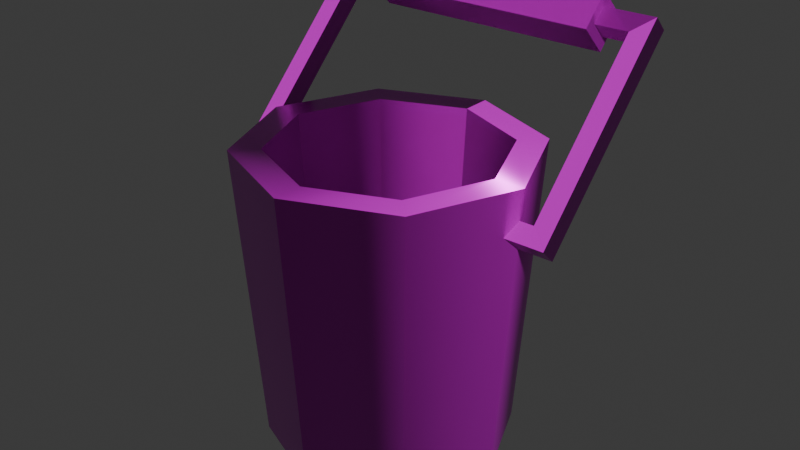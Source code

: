 # Source: metal-bucket.blend  (saved by Blender 5.0.119; exported with 4.5.12 LTS)
import bpy
from mathutils import Matrix  # noqa: F401  (used for matrix-valued properties, if any)

bpy.ops.wm.read_factory_settings(use_empty=True)
scene = bpy.context.scene
scene.name = 'Scene'

# ---- collections
col_collection = bpy.data.collections.new('Collection'); scene.collection.children.link(col_collection)

# ---- images (referenced by path relative to the original .blend; pixels are not part of the script)
import os
ASSET_DIR = os.environ.get("B2B_ASSET_DIR", "")  # directory of the original .blend (textures are referenced by path, not embedded)
HERE = os.path.dirname(os.path.abspath(__file__))  # packed textures are extracted next to this script under _unpacked/

def load_image(name, relpath, width, height, colorspace="sRGB"):
    """Load a texture the original file referenced (path relative to the .blend, or extracted next to this script)."""
    p = next((c for c in (os.path.join(HERE, relpath), os.path.join(ASSET_DIR, relpath)) if relpath and os.path.exists(c)), "")
    if p:
        img = bpy.data.images.load(p, check_existing=True)
        img.name = name
    else:  # same state as the original file: an image datablock whose file is absent (Cycles renders it pink)
        img = bpy.data.images.new(name, width, height)
        img.source = "FILE"
        img.filepath = "//" + (relpath or name)
    img.colorspace_settings.name = colorspace
    return img
img_metal_bucket_worm_001_height_png = load_image('metal-bucket_WORM.001_Height.png', 'textures/metal-bucket/metal-bucket_WORM.001_Height.png', 1024, 1024, 'Non-Color')
img_metal_bucket_worm_001_basecolor_png = load_image('metal-bucket_WORM.001_BaseColor.png', 'textures/metal-bucket/metal-bucket_WORM.001_BaseColor.png', 1024, 1024, 'sRGB')
img_metal_bucket_worm_001_metallic_png = load_image('metal-bucket_WORM.001_Metallic.png', 'textures/metal-bucket/metal-bucket_WORM.001_Metallic.png', 1024, 1024, 'Non-Color')
img_metal_bucket_worm_001_roughness_png = load_image('metal-bucket_WORM.001_Roughness.png', 'textures/metal-bucket/metal-bucket_WORM.001_Roughness.png', 1024, 1024, 'Non-Color')
img_metal_bucket_worm_001_normal_png = load_image('metal-bucket_WORM.001_Normal.png', 'textures/metal-bucket/metal-bucket_WORM.001_Normal.png', 1024, 1024, 'Non-Color')

# ---- materials (node trees are filled in below, after node groups)
mat_worm_001 = bpy.data.materials.new('WORM.001')
mat_worm_001.use_backface_culling_lightprobe_volume = False
mat_worm_001.use_transparent_shadow = False

# ---- material node trees
mat_worm_001.use_nodes = True; mat_worm_001.node_tree.nodes.clear()
_N = mat_worm_001.node_tree.nodes; _L = mat_worm_001.node_tree.links
n0 = _N.new('ShaderNodeBsdfPrincipled'); n0.name = 'Principled BSDF'; n0.location = (10, 300)
n0.distribution = 'GGX'
n0.subsurface_method = 'RANDOM_WALK_SKIN'
n0.inputs[3].default_value = 1.45
n0.inputs[27].default_value = (0.0, 0.0, 0.0, 1.0)
n0.inputs[28].default_value = 1.0
n1 = _N.new('ShaderNodeOutputMaterial'); n1.name = 'Material Output'; n1.location = (300, 300)
n2 = _N.new('ShaderNodeTexImage'); n2.name = 'Image Texture'; n2.location = (84, -876)
n2.label = 'Displacement'
n2.image = img_metal_bucket_worm_001_height_png
n3 = _N.new('ShaderNodeDisplacement'); n3.name = 'Displacement'; n3.location = (110, -400)
n4 = _N.new('ShaderNodeTexImage'); n4.name = 'Image Texture.001'; n4.location = (84, -36)
n4.label = 'Base Color'
n4.image = img_metal_bucket_worm_001_basecolor_png
n5 = _N.new('ShaderNodeTexImage'); n5.name = 'Image Texture.002'; n5.location = (84, -316)
n5.label = 'Metallic'
n5.image = img_metal_bucket_worm_001_metallic_png
n6 = _N.new('ShaderNodeTexImage'); n6.name = 'Image Texture.003'; n6.location = (84, -596)
n6.label = 'Roughness'
n6.image = img_metal_bucket_worm_001_roughness_png
n7 = _N.new('ShaderNodeTexImage'); n7.name = 'Image Texture.004'; n7.location = (84, -1156)
n7.label = 'Normal'
n7.image = img_metal_bucket_worm_001_normal_png
n8 = _N.new('ShaderNodeNormalMap'); n8.name = 'Normal Map'; n8.location = (-240, -620)
n9 = _N.new('ShaderNodeMapping'); n9.name = 'Mapping'; n9.location = (229, -36)
n10 = _N.new('NodeReroute'); n10.name = 'Reroute'; n10.location = (34, -706)
n10.width = 14
n10.socket_idname = 'NodeSocketVector'
n11 = _N.new('ShaderNodeTexCoord'); n11.name = 'Texture Coordinate'; n11.location = (29, -36)
n12 = _N.new('NodeFrame'); n12.name = 'Frame'; n12.location = (-1269, 336)
n12.label = 'Mapping'
n12.width = 398
n13 = _N.new('NodeFrame'); n13.name = 'Frame.001'; n13.location = (-624, 536)
n13.label = 'Textures'
n13.width = 353
n2.parent = n13
n4.parent = n13
n5.parent = n13
n6.parent = n13
n7.parent = n13
n9.parent = n12
n10.parent = n13
n11.parent = n12
_L.new(n0.outputs[0], n1.inputs[0])
_L.new(n2.outputs[0], n3.inputs[0])
_L.new(n3.outputs[0], n1.inputs[2])
_L.new(n4.outputs[0], n0.inputs[0])
_L.new(n5.outputs[0], n0.inputs[1])
_L.new(n6.outputs[0], n0.inputs[2])
_L.new(n7.outputs[0], n8.inputs[1])
_L.new(n8.outputs[0], n0.inputs[5])
_L.new(n10.outputs[0], n4.inputs[0])
_L.new(n10.outputs[0], n5.inputs[0])
_L.new(n10.outputs[0], n6.inputs[0])
_L.new(n10.outputs[0], n2.inputs[0])
_L.new(n10.outputs[0], n7.inputs[0])
_L.new(n9.outputs[0], n10.inputs[0])
_L.new(n11.outputs[2], n9.inputs[0])
n1.is_active_output = True

# ---- world
world_world = bpy.data.worlds.new('World'); scene.world = world_world
world_world.use_nodes = True; world_world.node_tree.nodes.clear()
_N = world_world.node_tree.nodes; _L = world_world.node_tree.links
n0 = _N.new('ShaderNodeOutputWorld'); n0.name = 'World Output'; n0.location = (200, 100)
n1 = _N.new('ShaderNodeBackground'); n1.name = 'Background'; n1.location = (-200, 100)
n1.inputs[0].default_value = (0.05088, 0.05088, 0.05088, 1.0)
_L.new(n1.outputs[0], n0.inputs[0])
n0.is_active_output = True
world_world.color = (0.05088, 0.05088, 0.05088)
world_world.sun_shadow_jitter_overblur = 0.0

# ---- meshes
me_metal_bucket_lod_1 = bpy.data.meshes.new('Metal-Bucket-LOD-1')
me_metal_bucket_lod_1.from_pydata([(0.0, 0.1998, 2.337e-05), (0.0, 0.2337, 0.4906), (0.1413, 0.1413, 2.337e-05), (0.1653, 0.1653, 0.4906), (0.1998, -8.733e-09, 2.337e-05), (0.2337, -1.022e-08, 0.4906), (0.1413, -0.1413, 2.337e-05), (0.1653, -0.1653, 0.4906), (-1.747e-08, -0.1998, 2.337e-05), (-2.043e-08, -0.2337, 0.4906), (-0.1413, -0.1413, 2.337e-05), (-0.1653, -0.1653, 0.4906), (-0.1998, 2.382e-09, 2.337e-05), (-0.2337, 2.787e-09, 0.4906), (-0.1413, 0.1413, 2.337e-05), (-0.1653, 0.1653, 0.4906), (0.1312, 0.1312, 0.4906), (8.881e-10, 0.1856, 0.4906), (0.1856, -7.168e-09, 0.4906), (0.1312, -0.1312, 0.4906), (-1.256e-08, -0.1856, 0.4906), (-0.1312, -0.1312, 0.4906), (-0.1856, 1.795e-10, 0.4906), (-0.1312, 0.1312, 0.4906), (0.1122, 0.1122, 0.06526), (-2.286e-08, 0.1587, 0.06526), (0.1587, -6.128e-09, 0.06526), (0.1122, -0.1122, 0.06526), (-3.435e-08, -0.1587, 0.06526), (-0.1122, -0.1122, 0.06526), (-0.1587, 5.33e-10, 0.06526), (-0.1122, 0.1122, 0.06526), (-7.968e-09, -1.863e-09, 2.337e-05), (-2.98e-08, 0.0, 0.06526), (-0.2827, 0.001799, 0.3963), (0.2827, 0.001799, 0.3963), (-0.2827, 0.2564, 0.6555), (0.2827, 0.2564, 0.6555), (-0.2526, 0.2353, 0.634), (-0.2526, 0.02288, 0.4177), (0.2526, 0.02288, 0.4177), (0.2526, 0.2353, 0.634), (-0.2526, 0.2107, 0.6582), (-0.2526, -0.001799, 0.442), (0.2526, -0.001799, 0.442), (0.2526, 0.2107, 0.6582), (-0.2827, 0.2317, 0.6797), (-0.2827, -0.02288, 0.4205), (0.2827, -0.02288, 0.4205), (0.2827, 0.2317, 0.6797), (-0.1984, 0.1885, 0.6565), (-0.1984, 0.2331, 0.7019), (-0.1984, 0.2339, 0.6118), (-0.1984, 0.2786, 0.6573), (0.1984, 0.1885, 0.6565), (0.1984, 0.2331, 0.7019), (0.1984, 0.2339, 0.6118), (0.1984, 0.2786, 0.6573), (-0.209, 0.02288, 0.4177), (0.209, 0.02288, 0.4177), (-0.209, 0.001799, 0.3963), (0.209, 0.001799, 0.3963), (-0.209, -0.001799, 0.442), (0.209, -0.001799, 0.442), (-0.209, -0.02288, 0.4205), (0.209, -0.02288, 0.4205)], [], [(12, 14, 32), (0, 1, 3, 2), (2, 3, 5, 4), (4, 5, 7, 6), (6, 7, 9, 8), (8, 9, 11, 10), (7, 5, 18, 19), (10, 11, 13, 12), (12, 13, 15, 14), (6, 8, 32), (23, 22, 30, 31), (13, 11, 21, 22), (9, 7, 19, 20), (15, 13, 22, 23), (5, 3, 16, 18), (11, 9, 20, 21), (1, 15, 23, 17), (3, 1, 17, 16), (30, 29, 33), (21, 20, 28, 29), (19, 18, 26, 27), (16, 17, 25, 24), (17, 23, 31, 25), (22, 21, 29, 30), (20, 19, 27, 28), (18, 16, 24, 26), (26, 24, 33), (28, 27, 33), (10, 12, 32), (4, 6, 32), (0, 2, 32), (14, 0, 32), (8, 10, 32), (2, 4, 32), (39, 34, 36, 38), (58, 60, 34, 39), (41, 37, 35, 40), (38, 36, 37, 41), (43, 42, 46, 47), (62, 43, 47, 64), (45, 44, 48, 49), (42, 45, 49, 46), (61, 35, 48, 65), (38, 41, 45, 42), (58, 39, 43, 62), (35, 37, 49, 48), (36, 34, 47, 46), (41, 40, 44, 45), (39, 38, 42, 43), (37, 36, 46, 49), (50, 51, 53, 52), (52, 53, 57, 56), (56, 57, 55, 54), (54, 55, 51, 50), (52, 56, 54, 50), (57, 53, 51, 55), (40, 59, 63, 44), (34, 60, 64, 47), (44, 63, 65, 48), (40, 35, 61, 59), (14, 15, 1, 0), (31, 30, 33), (29, 28, 33), (27, 26, 33), (24, 25, 33), (25, 31, 33)])
me_metal_bucket_lod_1.polygons.foreach_set('use_smooth', [True] * 66)
_k = set([(0, 2), (0, 14), (1, 3), (1, 15), (2, 4), (3, 5), (4, 6), (5, 7), (6, 8), (7, 9), (8, 10), (9, 11), (10, 12), (11, 13), (12, 14), (13, 15), (16, 17), (16, 18), (17, 23), (18, 19), (19, 20), (20, 21), (21, 22), (22, 23), (24, 25), (24, 26), (25, 31), (26, 27), (27, 28), (28, 29), (29, 30), (30, 31), (34, 36), (34, 39), (34, 47), (34, 60), (35, 37), (35, 40), (35, 48), (35, 61), (36, 37), (36, 38), (36, 46), (37, 41), (37, 49), (38, 39), (38, 41), (38, 42), (39, 43), (39, 58), (40, 41), (40, 44), (40, 59), (41, 45), (42, 43), (42, 45), (42, 46), (43, 47), (43, 62), (44, 45), (44, 48), (44, 63), (45, 49), (46, 47), (46, 49), (47, 64), (48, 49), (48, 65), (50, 51), (50, 52), (50, 54), (51, 53), (51, 55), (52, 53), (52, 56), (53, 57), (54, 55), (54, 56), (55, 57), (56, 57), (58, 60), (58, 62), (59, 61), (59, 63), (60, 64), (61, 65), (62, 64), (63, 65)])
me_metal_bucket_lod_1.attributes.new('sharp_edge', 'BOOLEAN', 'EDGE').data.foreach_set('value', [ (min(e.vertices), max(e.vertices)) in _k for e in me_metal_bucket_lod_1.edges])
_uv = me_metal_bucket_lod_1.uv_layers.new(name='UVMap')
_uv.uv.foreach_set('vector', [0.06088, 0.9998, 0.0002306, 0.9391, 0.1038, 0.8962, 0.2937, 0.7922, 0.01841, 0.74, 0.05808, 0.6544, 0.3122, 0.7071, 0.3122, 0.7071, 0.05808, 0.6544, 0.07404, 0.5726, 0.3323, 0.6114, 0.3323, 0.6114, 0.07404, 0.5726, 0.08231, 0.4851, 0.3477, 0.5118, 0.3477, 0.5118, 0.08231, 0.4851, 0.08944, 0.3993, 0.354, 0.4111, 0.354, 0.4111, 0.08944, 0.3993, 0.08767, 0.3133, 0.3571, 0.31, 0.08231, 0.4851, 0.07404, 0.5726, 0.04879, 0.5688, 0.05366, 0.4824, 0.3571, 0.31, 0.08767, 0.3133, 0.08002, 0.2276, 0.3541, 0.207, 0.3541, 0.207, 0.08002, 0.2276, 0.06524, 0.1398, 0.3425, 0.1038, 0.2073, 0.8533, 0.2073, 0.9391, 0.1038, 0.8962, 0.9126, 0.2483, 0.8335, 0.2579, 0.8104, 0.01993, 0.878, 0.01171, 0.08002, 0.2276, 0.08767, 0.3133, 0.05943, 0.3148, 0.0567, 0.2305, 0.08944, 0.3993, 0.08231, 0.4851, 0.05366, 0.4824, 0.06574, 0.3985, 0.06524, 0.1398, 0.08002, 0.2276, 0.0567, 0.2305, 0.03821, 0.1484, 0.07404, 0.5726, 0.05808, 0.6544, 0.0356, 0.6468, 0.04879, 0.5688, 0.08767, 0.3133, 0.08944, 0.3993, 0.06574, 0.3985, 0.05943, 0.3148, 0.02098, 0.04384, 0.06524, 0.1398, 0.03821, 0.1484, 0.0002306, 0.06635, 0.05808, 0.6544, 0.01841, 0.74, 0.0002306, 0.7195, 0.0356, 0.6468, 0.3539, 0.909, 0.3539, 0.8409, 0.4361, 0.8749, 0.754, 0.2637, 0.6744, 0.2656, 0.6744, 0.02652, 0.7425, 0.02487, 0.5947, 0.2637, 0.5152, 0.2579, 0.5383, 0.01993, 0.6062, 0.02487, 0.4361, 0.2483, 0.3575, 0.2349, 0.4035, 0.0002306, 0.4707, 0.01171, 0.9912, 0.2349, 0.9126, 0.2483, 0.878, 0.01171, 0.9452, 0.0002307, 0.8335, 0.2579, 0.754, 0.2637, 0.7425, 0.02487, 0.8104, 0.01993, 0.6744, 0.2656, 0.5947, 0.2637, 0.6062, 0.02487, 0.6744, 0.02652, 0.5152, 0.2579, 0.4361, 0.2483, 0.4707, 0.01171, 0.5383, 0.01993, 0.5183, 0.8409, 0.5183, 0.909, 0.4361, 0.8749, 0.402, 0.7927, 0.4702, 0.7927, 0.4361, 0.8749, 0.1467, 0.9998, 0.06088, 0.9998, 0.1038, 0.8962, 0.1467, 0.7927, 0.2073, 0.8533, 0.1038, 0.8962, 0.0002306, 0.8533, 0.06088, 0.7927, 0.1038, 0.8962, 0.0002306, 0.9391, 0.0002306, 0.8533, 0.1038, 0.8962, 0.2073, 0.9391, 0.1467, 0.9998, 0.1038, 0.8962, 0.06088, 0.7927, 0.1467, 0.7927, 0.1038, 0.8962, 0.2441, 0.8096, 0.2609, 0.7927, 0.2609, 0.9965, 0.2441, 0.9796, 0.3938, 0.7307, 0.4107, 0.7307, 0.4107, 0.772, 0.3938, 0.7551, 0.3171, 0.9796, 0.3002, 0.9965, 0.3002, 0.7927, 0.3171, 0.8096, 0.6578, 0.6935, 0.6747, 0.7103, 0.3575, 0.7103, 0.3744, 0.6935, 0.2247, 0.8096, 0.2247, 0.9796, 0.2078, 0.9965, 0.2078, 0.7927, 0.3744, 0.7307, 0.3744, 0.7551, 0.3575, 0.772, 0.3575, 0.7307, 0.3365, 0.9796, 0.3365, 0.8096, 0.3534, 0.7927, 0.3534, 0.9965, 0.6578, 0.674, 0.3744, 0.674, 0.3575, 0.6572, 0.6747, 0.6572, 0.5066, 0.7307, 0.5479, 0.7307, 0.5479, 0.7501, 0.5066, 0.7501, 0.6578, 0.6935, 0.3744, 0.6935, 0.3744, 0.674, 0.6578, 0.674, 0.3938, 0.7307, 0.3938, 0.7551, 0.3744, 0.7551, 0.3744, 0.7307, 0.3002, 0.7927, 0.3002, 0.9965, 0.2808, 0.9965, 0.2808, 0.7927, 0.2609, 0.9965, 0.2609, 0.7927, 0.2804, 0.7927, 0.2804, 0.9965, 0.3171, 0.9796, 0.3171, 0.8096, 0.3365, 0.8096, 0.3365, 0.9796, 0.2441, 0.8096, 0.2441, 0.9796, 0.2247, 0.9796, 0.2247, 0.8096, 0.6747, 0.7302, 0.3575, 0.7302, 0.3575, 0.7108, 0.6747, 0.7108, 0.5908, 0.474, 0.5655, 0.4993, 0.5402, 0.474, 0.5655, 0.4488, 0.5655, 0.4488, 0.5402, 0.474, 0.3828, 0.3166, 0.4081, 0.2914, 0.4081, 0.2914, 0.3828, 0.3166, 0.3575, 0.2914, 0.3828, 0.2661, 0.7482, 0.6314, 0.7229, 0.6567, 0.5655, 0.4993, 0.5908, 0.474, 0.5655, 0.4488, 0.7229, 0.2914, 0.7482, 0.3166, 0.5908, 0.474, 0.3828, 0.6314, 0.5402, 0.474, 0.5655, 0.4993, 0.4081, 0.6567, 0.4474, 0.7475, 0.4474, 0.772, 0.428, 0.772, 0.428, 0.7475, 0.5061, 0.7501, 0.4648, 0.7501, 0.4648, 0.7307, 0.5061, 0.7307, 0.428, 0.7475, 0.428, 0.772, 0.4112, 0.772, 0.4112, 0.7307, 0.4474, 0.7475, 0.4643, 0.7307, 0.4643, 0.772, 0.4474, 0.772, 0.3425, 0.1038, 0.06524, 0.1398, 0.02098, 0.04384, 0.3288, 0.0002306, 0.402, 0.9572, 0.3539, 0.909, 0.4361, 0.8749, 0.3539, 0.8409, 0.402, 0.7927, 0.4361, 0.8749, 0.4702, 0.7927, 0.5183, 0.8409, 0.4361, 0.8749, 0.5183, 0.909, 0.4702, 0.9572, 0.4361, 0.8749, 0.4702, 0.9572, 0.402, 0.9572, 0.4361, 0.8749])
me_metal_bucket_lod_1.materials.append(mat_worm_001)
me_metal_bucket_lod_1.update()

# ---- objects
ob_metal_bucket_lod_1 = bpy.data.objects.new('Metal-Bucket-LOD-1', me_metal_bucket_lod_1)

# ---- transforms, parenting, visibility, modifiers, constraints
ob_metal_bucket_lod_1.location = (0.0, 0.0, 0.0)

# ---- collection membership
col_collection.objects.link(ob_metal_bucket_lod_1)

# ---- scene / render settings (as saved in the file)
scene.frame_start = 1; scene.frame_end = 250; scene.frame_set(2)
scene.render.engine = 'BLENDER_EEVEE_NEXT'
scene.render.bake_bias = 0.0
scene.render.bake_samples = 0
scene.cycles.sampling_pattern = 'TABULATED_SOBOL'
scene.eevee.use_volume_custom_range = False
bpy.context.view_layer.update()

# ---- added for rendering (the .blend has no active camera and no usable light): camera, sun
cam_auto = bpy.data.cameras.new('AutoCamera')
cam_auto.lens = 50.0
cam_auto.sensor_width = 36.0
cam_auto.clip_end = 1000.0
ob_auto_camera = bpy.data.objects.new('AutoCamera', cam_auto)
scene.collection.objects.link(ob_auto_camera)
ob_auto_camera.location = (0.959181, -1.12857, 1.11831)
ob_auto_camera.rotation_euler = (1.09748, -7.21219e-08, 0.694738)
scene.camera = ob_auto_camera
light_auto_sun = bpy.data.lights.new('AutoSun', 'SUN')
light_auto_sun.energy = 3.0
light_auto_sun.angle = 0.0523599
ob_auto_sun = bpy.data.objects.new('AutoSun', light_auto_sun)
scene.collection.objects.link(ob_auto_sun)
ob_auto_sun.rotation_euler = (0.872665, 0.174533, 0.523599)
bpy.context.view_layer.update()
